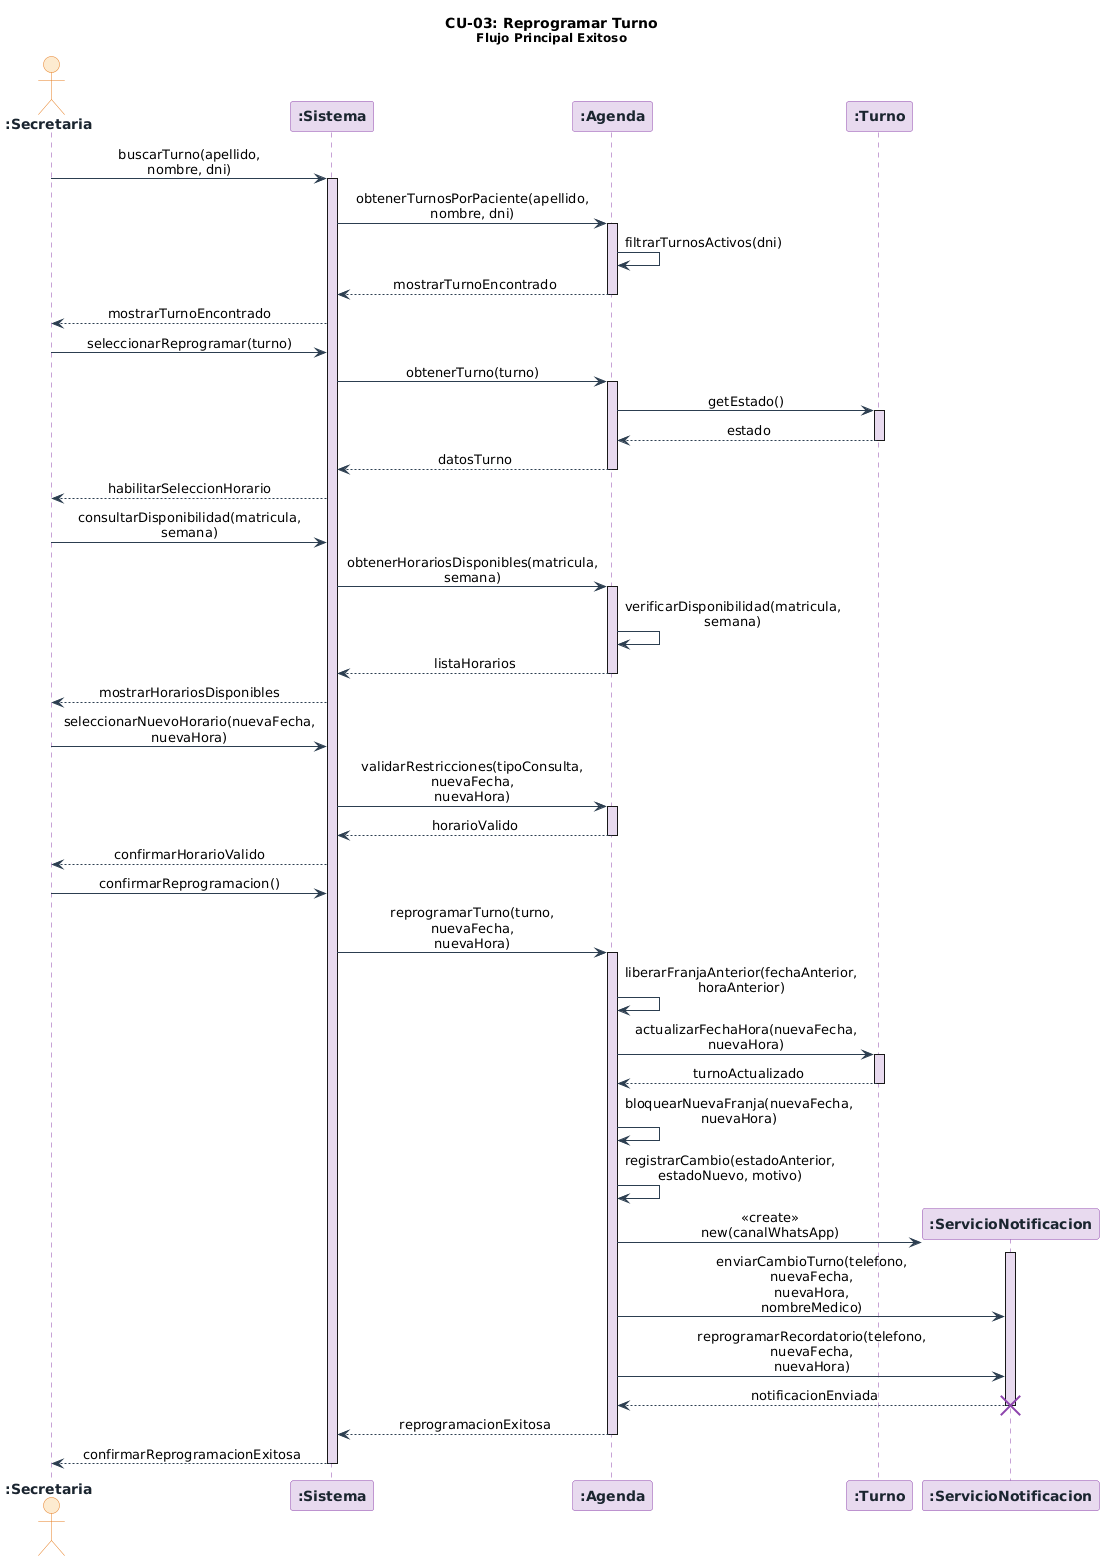

The diagram above was rendered by PlantUML. Its source (embedded in the PNG):
@startuml
skinparam sequenceMessageAlign center
skinparam responseMessageBelowArrow true
skinparam maxMessageSize 160
skinparam sequence {
    ArrowColor          #2C3E50
    LifeLineBorderColor #8E44AD
    LifeLineBackgroundColor #E8DAEF
    BoxBackgroundColor  #FDFEFE
    BoxBorderColor      #2C3E50
}
skinparam participant {
    BackgroundColor #E8DAEF
    BorderColor     #8E44AD
    FontColor       #1A252F
    FontStyle       bold
}
skinparam actor {
    BackgroundColor #FDEBD0
    BorderColor     #E67E22
    FontColor       #1A252F
    FontStyle       bold
}

title **CU-03: Reprogramar Turno**\n<size:12>Flujo Principal Exitoso</size>

actor       ":Secretaria"               as secretaria
participant ":Sistema"                  as sistema
participant ":Agenda"                   as agenda
participant ":Turno"                    as turno
participant ":ServicioNotificacion"     as svcNotificacion

' ── 1. La secretaria busca el turno del paciente (paso 2) ──────────────────
secretaria  ->  sistema             : buscarTurno(apellido, nombre, dni)
activate sistema
sistema     ->  agenda              : obtenerTurnosPorPaciente(apellido, nombre, dni)
activate agenda
agenda      ->  agenda              : filtrarTurnosActivos(dni)
agenda      -->  sistema            : mostrarTurnoEncontrado
deactivate agenda
sistema     -->  secretaria         : mostrarTurnoEncontrado

' ── 2. La secretaria selecciona el turno y elige "Reprogramar" (pasos 3-4) ─
secretaria  ->  sistema             : seleccionarReprogramar(turno)
sistema     ->  agenda              : obtenerTurno(turno)
activate agenda
agenda      ->  turno               : getEstado()
activate turno
turno       -->  agenda             : estado
deactivate turno
agenda      -->  sistema            : datosTurno
deactivate agenda
sistema     -->  secretaria         : habilitarSeleccionHorario

' ── 3. El sistema presenta el calendario con horarios disponibles (paso 5) ─
secretaria  ->  sistema             : consultarDisponibilidad(matricula, semana)
sistema     ->  agenda              : obtenerHorariosDisponibles(matricula, semana)
activate agenda
agenda      ->  agenda              : verificarDisponibilidad(matricula, semana)
agenda      -->  sistema            : listaHorarios
deactivate agenda
sistema     -->  secretaria         : mostrarHorariosDisponibles

' ── 4. La secretaria selecciona el nuevo día y horario (paso 6) ────────────
secretaria  ->  sistema             : seleccionarNuevoHorario(nuevaFecha, nuevaHora)
sistema     ->  agenda              : validarRestricciones(tipoConsulta, nuevaFecha, nuevaHora)
activate agenda
agenda      -->  sistema            : horarioValido
deactivate agenda
sistema     -->  secretaria         : confirmarHorarioValido

' ── 5. La secretaria confirma la reprogramación (paso 7) ───────────────────
secretaria  ->  sistema             : confirmarReprogramacion()
sistema     ->  agenda              : reprogramarTurno(turno, nuevaFecha, nuevaHora)
activate agenda

' ── 6. El sistema libera la franja anterior (paso 8) ───────────────────────
agenda      ->  agenda              : liberarFranjaAnterior(fechaAnterior, horaAnterior)

' ── 7. El sistema actualiza el turno y bloquea la nueva franja (paso 9) ────
agenda      ->  turno               : actualizarFechaHora(nuevaFecha, nuevaHora)
activate turno
turno       -->  agenda             : turnoActualizado
deactivate turno
agenda      ->  agenda              : bloquearNuevaFranja(nuevaFecha, nuevaHora)

' ── 8. Registro obligatorio del historial de cambio (paso 9 - RNF4) ────────
agenda      ->  agenda              : registrarCambio(estadoAnterior,\nestadoNuevo, motivo)

' ── 9. El sistema notifica al paciente por WhatsApp (paso 10 - RF7) ─────────
create svcNotificacion
agenda      ->  svcNotificacion     : <<create>>\nnew(canalWhatsApp)
activate svcNotificacion
agenda      ->  svcNotificacion     : enviarCambioTurno(telefono, nuevaFecha,\nnuevaHora, nombreMedico)
agenda      ->  svcNotificacion     : reprogramarRecordatorio(telefono,\nnuevaFecha, nuevaHora)
svcNotificacion -->  agenda         : notificacionEnviada
destroy svcNotificacion
deactivate svcNotificacion

agenda      -->  sistema            : reprogramacionExitosa
deactivate agenda

' ── 10. El sistema confirma la reprogramación exitosa en pantalla (paso 11) ─
sistema     -->  secretaria         : confirmarReprogramacionExitosa
deactivate sistema
@enduml